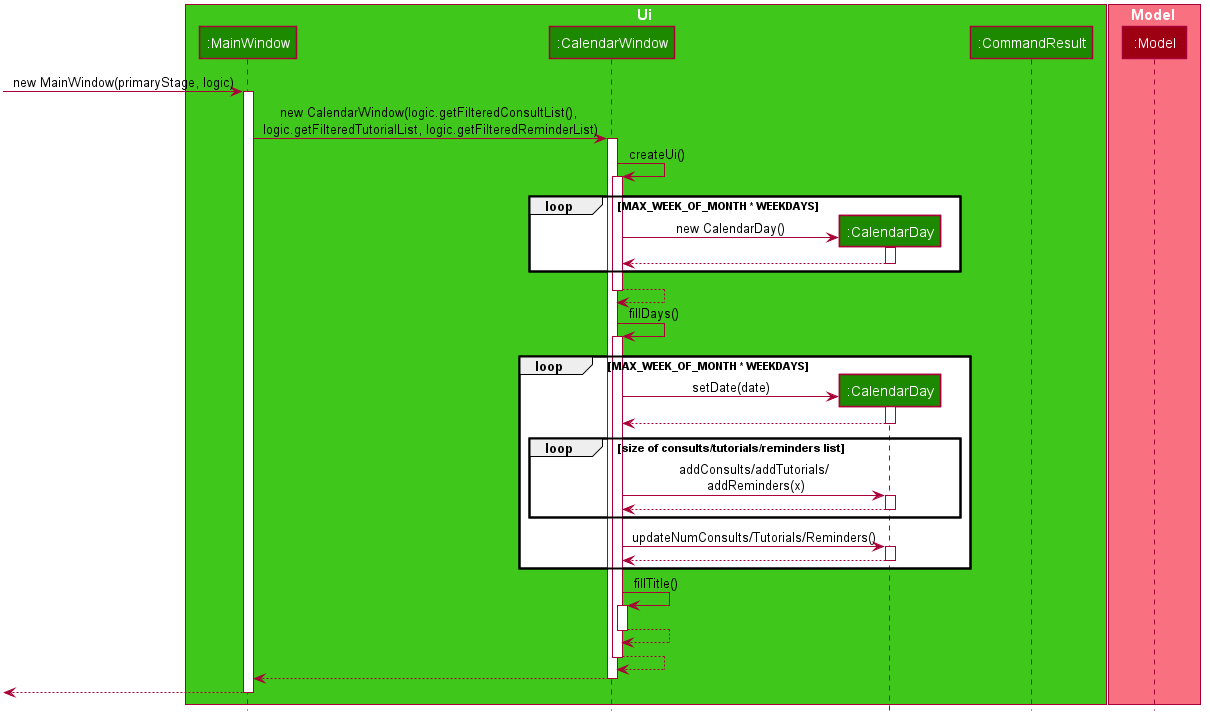

The diagram above was rendered by PlantUML. Its source (embedded in the PNG):
@startuml











skinparam BackgroundColor #FFFFFFF

skinparam Shadowing false

skinparam Class {
    FontColor #FFFFFF
    BorderThickness 1
    BorderColor #FFFFFF
    StereotypeFontColor #FFFFFF
    FontName Arial
}

skinparam Actor {
    BorderColor #000000
    Color #000000
    FontName Arial
}

skinparam Sequence {
    MessageAlign center
    BoxFontSize 15
    BoxPadding 0
    BoxFontColor #FFFFFF
    FontName Arial
}

skinparam Participant {
    FontColor #FFFFFFF
    Padding 20
}

skinparam MinClassWidth 50
skinparam ParticipantPadding 10
skinparam Shadowing false
skinparam DefaultTextAlignment center
skinparam packageStyle Rectangle

hide footbox
hide members
hide circle

box Ui #3FC71B
participant ":MainWindow" as MainWindow #1D8900
participant ":CalendarWindow" as CalendarWindow #1D8900
participant ":CalendarDay" as CalendarDay #1D8900
participant ":CommandResult" as CommandResult #1D8900
end box

box Model #F97181
participant ":Model" as Model #9D0012
end box

[-> MainWindow : new MainWindow(primaryStage, logic)
activate MainWindow

MainWindow -> CalendarWindow : new CalendarWindow(logic.getFilteredConsultList(), \nlogic.getFilteredTutorialList, logic.getFilteredReminderList)
activate CalendarWindow

CalendarWindow -> CalendarWindow : createUi()
activate CalendarWindow

loop MAX_WEEK_OF_MONTH * WEEKDAYS
create CalendarDay
CalendarWindow -> CalendarDay :new CalendarDay()
activate CalendarDay
CalendarDay --> CalendarWindow
deactivate CalendarDay
end

CalendarWindow --> CalendarWindow
deactivate CalendarWindow

CalendarWindow -> CalendarWindow : fillDays()
activate CalendarWindow

loop MAX_WEEK_OF_MONTH * WEEKDAYS
create CalendarDay
CalendarWindow -> CalendarDay : setDate(date)
activate CalendarDay
CalendarDay --> CalendarWindow
deactivate CalendarDay

loop size of consults/tutorials/reminders list
CalendarWindow -> CalendarDay : addConsults/addTutorials/\n addReminders(x)
activate CalendarDay
CalendarDay --> CalendarWindow
deactivate CalendarDay

end
CalendarWindow -> CalendarDay: updateNumConsults/Tutorials/Reminders()
activate CalendarDay
CalendarDay --> CalendarWindow
deactivate CalendarDay
end

CalendarWindow -> CalendarWindow : fillTitle()
activate CalendarWindow
CalendarWindow --> CalendarWindow
deactivate CalendarWindow

CalendarWindow --> CalendarWindow
deactivate CalendarWindow

CalendarWindow --> MainWindow
deactivate CalendarWindow

[<-- MainWindow
deactivate MainWindow

@enduml